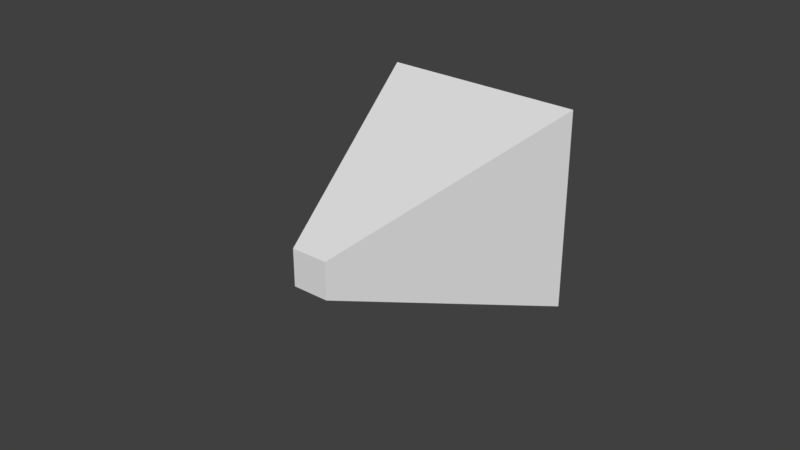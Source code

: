 # Source: untitled.blend  (saved by Blender 2.79.0; exported with 4.5.12 LTS)
import bpy
from mathutils import Matrix  # noqa: F401  (used for matrix-valued properties, if any)

bpy.ops.wm.read_factory_settings(use_empty=True)
scene = bpy.context.scene
scene.name = 'Scene'

# ---- collections
col_collection_1 = bpy.data.collections.new('Collection 1'); scene.collection.children.link(col_collection_1)

# ---- world
world_world = bpy.data.worlds.new('World'); scene.world = world_world
world_world.color = (0.05088, 0.05088, 0.05088)
world_world.use_sun_shadow = False
world_world.sun_shadow_jitter_overblur = 0.0
world_world.cycles.sampling_method = 'MANUAL'

# ---- meshes
me_cone_001 = bpy.data.meshes.new('Cone.001')
me_cone_001.from_pydata([(6.459e-10, 1.291, -1.058), (6.459e-10, 0.2327, 1.058), (1.291, -5.675e-08, -1.058), (0.2327, -1.051e-08, 1.058), (-1.122e-07, -1.291, -1.058), (-1.97e-08, -0.2327, 1.058), (-1.291, 1.505e-08, -1.058), (-0.2327, 2.436e-09, 1.058)], [], [(0, 1, 3, 2), (2, 3, 5, 4), (3, 1, 7, 5), (4, 5, 7, 6), (6, 7, 1, 0), (0, 2, 4, 6)])
me_cone_001.use_remesh_preserve_volume = False
me_cone_001.use_remesh_preserve_attributes = False
me_cone_001.use_mirror_vertex_groups = False
me_cone_001.update()

# ---- objects
ob_cone = bpy.data.objects.new('Cone', me_cone_001)

# ---- transforms, parenting, visibility, modifiers, constraints
ob_cone.location = (0.0, 0.0, 0.0)
ob_cone.rotation_euler = (1.571, 0.7854, 0.0)
ob_cone.lineart.crease_threshold = 0.0

# ---- collection membership
col_collection_1.objects.link(ob_cone)

# ---- scene / render settings (as saved in the file)
scene.frame_start = 1; scene.frame_end = 250; scene.frame_set(1)
scene.render.engine = 'BLENDER_EEVEE_NEXT'
scene.render.resolution_percentage = 50
scene.render.dither_intensity = 0.0
scene.cycles.use_denoising = False
scene.cycles.samples = 128
scene.cycles.sampling_pattern = 'TABULATED_SOBOL'
scene.cycles.use_adaptive_sampling = False
scene.cycles.use_light_tree = False
scene.cycles.blur_glossy = 0.0
scene.cycles.sample_clamp_indirect = 0.0
scene.view_settings.view_transform = 'Standard'
bpy.context.view_layer.update()

# ---- added for rendering (the .blend has no active camera and no usable light): camera, sun
cam_auto = bpy.data.cameras.new('AutoCamera')
cam_auto.lens = 50.0
cam_auto.sensor_width = 36.0
cam_auto.clip_end = 1000.0
ob_auto_camera = bpy.data.objects.new('AutoCamera', cam_auto)
scene.collection.objects.link(ob_auto_camera)
ob_auto_camera.location = (5.1616, -6.19392, 4.12928)
ob_auto_camera.rotation_euler = (1.09748, -7.21219e-08, 0.694738)
scene.camera = ob_auto_camera
light_auto_sun = bpy.data.lights.new('AutoSun', 'SUN')
light_auto_sun.energy = 3.0
light_auto_sun.angle = 0.0523599
ob_auto_sun = bpy.data.objects.new('AutoSun', light_auto_sun)
scene.collection.objects.link(ob_auto_sun)
ob_auto_sun.rotation_euler = (0.872665, 0.174533, 0.523599)
bpy.context.view_layer.update()

